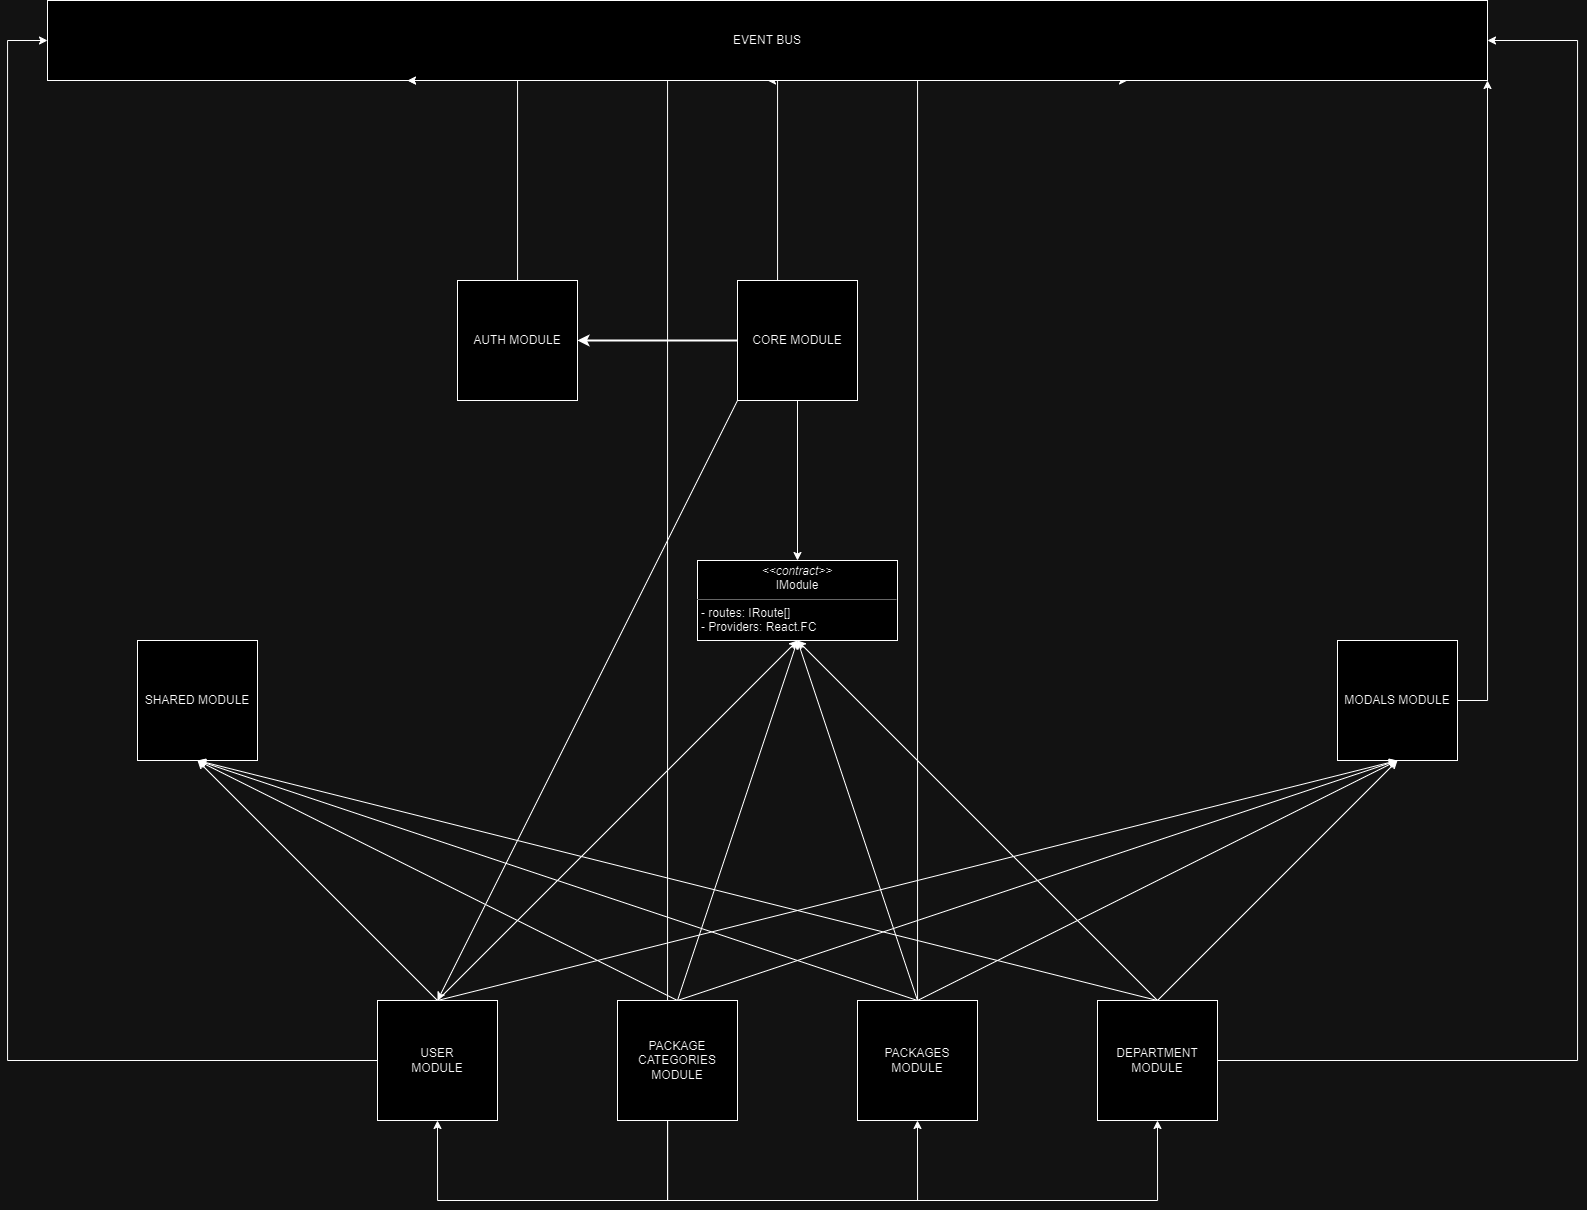

The diagram above was exported from draw.io. Its source (the exported page's mxGraphModel, read from the mxfile embedded in the PNG):
<mxGraphModel dx="2537" dy="1968" grid="1" gridSize="10" guides="1" tooltips="1" connect="1" arrows="1" fold="1" page="1" pageScale="1" pageWidth="850" pageHeight="1100" math="0" shadow="0">
  <root>
    <mxCell id="0" />
    <mxCell id="1" parent="0" />
    <mxCell id="30" style="edgeStyle=orthogonalEdgeStyle;rounded=0;orthogonalLoop=1;jettySize=auto;html=1;entryX=0;entryY=0.5;entryDx=0;entryDy=0;" parent="1" source="ue6rptJLacDYkeUVPI07-1" target="ue6rptJLacDYkeUVPI07-23" edge="1">
      <mxGeometry relative="1" as="geometry">
        <Array as="points">
          <mxPoint x="-410" y="740" />
          <mxPoint x="-410" y="-280" />
        </Array>
      </mxGeometry>
    </mxCell>
    <mxCell id="ue6rptJLacDYkeUVPI07-1" value="USER&lt;br&gt;MODULE" style="whiteSpace=wrap;html=1;aspect=fixed;rounded=0;" parent="1" vertex="1">
      <mxGeometry x="-40" y="680" width="120" height="120" as="geometry" />
    </mxCell>
    <mxCell id="11" style="edgeStyle=orthogonalEdgeStyle;rounded=0;orthogonalLoop=1;jettySize=auto;html=1;entryX=0.5;entryY=1;entryDx=0;entryDy=0;" parent="1" source="ue6rptJLacDYkeUVPI07-2" target="ue6rptJLacDYkeUVPI07-1" edge="1">
      <mxGeometry relative="1" as="geometry">
        <Array as="points">
          <mxPoint x="250" y="880" />
          <mxPoint x="20" y="880" />
        </Array>
      </mxGeometry>
    </mxCell>
    <mxCell id="12" style="edgeStyle=orthogonalEdgeStyle;rounded=0;orthogonalLoop=1;jettySize=auto;html=1;entryX=0.5;entryY=1;entryDx=0;entryDy=0;" parent="1" source="ue6rptJLacDYkeUVPI07-2" target="ue6rptJLacDYkeUVPI07-4" edge="1">
      <mxGeometry relative="1" as="geometry">
        <Array as="points">
          <mxPoint x="250" y="880" />
          <mxPoint x="500" y="880" />
        </Array>
      </mxGeometry>
    </mxCell>
    <mxCell id="13" style="edgeStyle=orthogonalEdgeStyle;rounded=0;orthogonalLoop=1;jettySize=auto;html=1;entryX=0.5;entryY=1;entryDx=0;entryDy=0;" parent="1" source="ue6rptJLacDYkeUVPI07-2" target="ue6rptJLacDYkeUVPI07-5" edge="1">
      <mxGeometry relative="1" as="geometry">
        <Array as="points">
          <mxPoint x="250" y="880" />
          <mxPoint x="740" y="880" />
        </Array>
      </mxGeometry>
    </mxCell>
    <mxCell id="35" style="edgeStyle=orthogonalEdgeStyle;rounded=0;orthogonalLoop=1;jettySize=auto;html=1;entryX=0.25;entryY=1;entryDx=0;entryDy=0;" parent="1" source="ue6rptJLacDYkeUVPI07-2" target="ue6rptJLacDYkeUVPI07-23" edge="1">
      <mxGeometry relative="1" as="geometry">
        <Array as="points">
          <mxPoint x="250" y="-240" />
        </Array>
      </mxGeometry>
    </mxCell>
    <mxCell id="ue6rptJLacDYkeUVPI07-2" value="PACKAGE CATEGORIES MODULE" style="whiteSpace=wrap;html=1;aspect=fixed;rounded=0;" parent="1" vertex="1">
      <mxGeometry x="200" y="680" width="120" height="120" as="geometry" />
    </mxCell>
    <mxCell id="34" style="edgeStyle=orthogonalEdgeStyle;rounded=0;orthogonalLoop=1;jettySize=auto;html=1;entryX=0.75;entryY=1;entryDx=0;entryDy=0;" parent="1" source="ue6rptJLacDYkeUVPI07-4" target="ue6rptJLacDYkeUVPI07-23" edge="1">
      <mxGeometry relative="1" as="geometry">
        <Array as="points">
          <mxPoint x="500" y="-240" />
        </Array>
      </mxGeometry>
    </mxCell>
    <mxCell id="ue6rptJLacDYkeUVPI07-4" value="PACKAGES MODULE" style="whiteSpace=wrap;html=1;aspect=fixed;rounded=0;" parent="1" vertex="1">
      <mxGeometry x="440" y="680" width="120" height="120" as="geometry" />
    </mxCell>
    <mxCell id="32" style="edgeStyle=orthogonalEdgeStyle;rounded=0;orthogonalLoop=1;jettySize=auto;html=1;entryX=1;entryY=0.5;entryDx=0;entryDy=0;" parent="1" source="ue6rptJLacDYkeUVPI07-5" target="ue6rptJLacDYkeUVPI07-23" edge="1">
      <mxGeometry relative="1" as="geometry">
        <mxPoint x="840" y="620" as="targetPoint" />
        <Array as="points">
          <mxPoint x="1160" y="740" />
          <mxPoint x="1160" y="-280" />
        </Array>
      </mxGeometry>
    </mxCell>
    <mxCell id="ue6rptJLacDYkeUVPI07-5" value="DEPARTMENT MODULE" style="whiteSpace=wrap;html=1;aspect=fixed;rounded=0;" parent="1" vertex="1">
      <mxGeometry x="680" y="680" width="120" height="120" as="geometry" />
    </mxCell>
    <mxCell id="ue6rptJLacDYkeUVPI07-10" value="SHARED MODULE" style="whiteSpace=wrap;html=1;aspect=fixed;rounded=0;" parent="1" vertex="1">
      <mxGeometry x="-280" y="320" width="120" height="120" as="geometry" />
    </mxCell>
    <mxCell id="44" style="edgeStyle=orthogonalEdgeStyle;rounded=0;orthogonalLoop=1;jettySize=auto;html=1;entryX=0.5;entryY=1;entryDx=0;entryDy=0;" parent="1" source="ue6rptJLacDYkeUVPI07-11" target="ue6rptJLacDYkeUVPI07-23" edge="1">
      <mxGeometry relative="1" as="geometry">
        <Array as="points">
          <mxPoint x="360" y="-240" />
        </Array>
      </mxGeometry>
    </mxCell>
    <mxCell id="ue6rptJLacDYkeUVPI07-11" value="CORE MODULE" style="whiteSpace=wrap;html=1;aspect=fixed;rounded=0;" parent="1" vertex="1">
      <mxGeometry x="320" y="-40" width="120" height="120" as="geometry" />
    </mxCell>
    <mxCell id="ue6rptJLacDYkeUVPI07-23" value="EVENT BUS" style="rounded=0;whiteSpace=wrap;html=1;" parent="1" vertex="1">
      <mxGeometry x="-370" y="-320" width="1440" height="80" as="geometry" />
    </mxCell>
    <mxCell id="45" style="edgeStyle=orthogonalEdgeStyle;rounded=0;orthogonalLoop=1;jettySize=auto;html=1;entryX=1;entryY=1;entryDx=0;entryDy=0;" parent="1" source="0BoafNFy9-7zSsJSf0pP-11" target="ue6rptJLacDYkeUVPI07-23" edge="1">
      <mxGeometry relative="1" as="geometry">
        <Array as="points">
          <mxPoint x="1070" y="380" />
        </Array>
      </mxGeometry>
    </mxCell>
    <mxCell id="0BoafNFy9-7zSsJSf0pP-11" value="MODALS MODULE" style="whiteSpace=wrap;html=1;aspect=fixed;rounded=0;" parent="1" vertex="1">
      <mxGeometry x="920" y="320" width="120" height="120" as="geometry" />
    </mxCell>
    <mxCell id="15" value="" style="endArrow=classic;html=1;rounded=0;exitX=0.5;exitY=0;exitDx=0;exitDy=0;entryX=0.5;entryY=1;entryDx=0;entryDy=0;" parent="1" source="ue6rptJLacDYkeUVPI07-1" target="ue6rptJLacDYkeUVPI07-10" edge="1">
      <mxGeometry width="50" height="50" relative="1" as="geometry">
        <mxPoint x="670" y="390" as="sourcePoint" />
        <mxPoint x="720" y="340" as="targetPoint" />
      </mxGeometry>
    </mxCell>
    <mxCell id="19" value="" style="endArrow=classic;html=1;rounded=0;exitX=0.5;exitY=0;exitDx=0;exitDy=0;entryX=0.5;entryY=1;entryDx=0;entryDy=0;" parent="1" source="ue6rptJLacDYkeUVPI07-2" target="ue6rptJLacDYkeUVPI07-10" edge="1">
      <mxGeometry width="50" height="50" relative="1" as="geometry">
        <mxPoint x="430" y="390" as="sourcePoint" />
        <mxPoint x="20" y="420" as="targetPoint" />
      </mxGeometry>
    </mxCell>
    <mxCell id="20" value="" style="endArrow=classic;html=1;rounded=0;exitX=0.5;exitY=0;exitDx=0;exitDy=0;entryX=0.5;entryY=1;entryDx=0;entryDy=0;" parent="1" source="ue6rptJLacDYkeUVPI07-4" target="ue6rptJLacDYkeUVPI07-10" edge="1">
      <mxGeometry width="50" height="50" relative="1" as="geometry">
        <mxPoint x="430" y="390" as="sourcePoint" />
        <mxPoint x="480" y="340" as="targetPoint" />
      </mxGeometry>
    </mxCell>
    <mxCell id="21" value="" style="endArrow=classic;html=1;rounded=0;exitX=0.5;exitY=0;exitDx=0;exitDy=0;entryX=0.5;entryY=1;entryDx=0;entryDy=0;" parent="1" source="ue6rptJLacDYkeUVPI07-5" target="ue6rptJLacDYkeUVPI07-10" edge="1">
      <mxGeometry width="50" height="50" relative="1" as="geometry">
        <mxPoint x="430" y="390" as="sourcePoint" />
        <mxPoint x="480" y="340" as="targetPoint" />
      </mxGeometry>
    </mxCell>
    <mxCell id="22" value="" style="endArrow=classic;html=1;rounded=0;exitX=0.5;exitY=0;exitDx=0;exitDy=0;entryX=0.5;entryY=1;entryDx=0;entryDy=0;" parent="1" source="ue6rptJLacDYkeUVPI07-1" target="0BoafNFy9-7zSsJSf0pP-11" edge="1">
      <mxGeometry width="50" height="50" relative="1" as="geometry">
        <mxPoint x="430" y="460" as="sourcePoint" />
        <mxPoint x="480" y="410" as="targetPoint" />
      </mxGeometry>
    </mxCell>
    <mxCell id="23" value="" style="endArrow=classic;html=1;rounded=0;exitX=0.5;exitY=0;exitDx=0;exitDy=0;entryX=0.5;entryY=1;entryDx=0;entryDy=0;" parent="1" source="ue6rptJLacDYkeUVPI07-2" target="0BoafNFy9-7zSsJSf0pP-11" edge="1">
      <mxGeometry width="50" height="50" relative="1" as="geometry">
        <mxPoint x="430" y="460" as="sourcePoint" />
        <mxPoint x="480" y="410" as="targetPoint" />
      </mxGeometry>
    </mxCell>
    <mxCell id="24" value="" style="endArrow=classic;html=1;rounded=0;exitX=0.5;exitY=0;exitDx=0;exitDy=0;entryX=0.5;entryY=1;entryDx=0;entryDy=0;" parent="1" source="ue6rptJLacDYkeUVPI07-4" target="0BoafNFy9-7zSsJSf0pP-11" edge="1">
      <mxGeometry width="50" height="50" relative="1" as="geometry">
        <mxPoint x="430" y="460" as="sourcePoint" />
        <mxPoint x="480" y="410" as="targetPoint" />
      </mxGeometry>
    </mxCell>
    <mxCell id="25" value="" style="endArrow=classic;html=1;rounded=0;exitX=0.5;exitY=0;exitDx=0;exitDy=0;entryX=0.5;entryY=1;entryDx=0;entryDy=0;" parent="1" source="ue6rptJLacDYkeUVPI07-5" target="0BoafNFy9-7zSsJSf0pP-11" edge="1">
      <mxGeometry width="50" height="50" relative="1" as="geometry">
        <mxPoint x="430" y="460" as="sourcePoint" />
        <mxPoint x="480" y="410" as="targetPoint" />
      </mxGeometry>
    </mxCell>
    <mxCell id="55" style="edgeStyle=orthogonalEdgeStyle;rounded=0;orthogonalLoop=1;jettySize=auto;html=1;entryX=0.25;entryY=1;entryDx=0;entryDy=0;" parent="1" source="48" target="ue6rptJLacDYkeUVPI07-23" edge="1">
      <mxGeometry relative="1" as="geometry">
        <Array as="points">
          <mxPoint x="100" y="-240" />
        </Array>
      </mxGeometry>
    </mxCell>
    <mxCell id="48" value="AUTH MODULE" style="whiteSpace=wrap;html=1;aspect=fixed;rounded=0;" parent="1" vertex="1">
      <mxGeometry x="40" y="-40" width="120" height="120" as="geometry" />
    </mxCell>
    <mxCell id="49" value="" style="endArrow=classic;html=1;rounded=0;entryX=0.5;entryY=1;entryDx=0;entryDy=0;exitX=0.5;exitY=0;exitDx=0;exitDy=0;" parent="1" source="ue6rptJLacDYkeUVPI07-5" target="62" edge="1">
      <mxGeometry width="50" height="50" relative="1" as="geometry">
        <mxPoint x="480" y="470" as="sourcePoint" />
        <mxPoint x="380" y="360" as="targetPoint" />
      </mxGeometry>
    </mxCell>
    <mxCell id="50" value="" style="endArrow=classic;html=1;rounded=0;entryX=0.5;entryY=1;entryDx=0;entryDy=0;exitX=0.5;exitY=0;exitDx=0;exitDy=0;" parent="1" source="ue6rptJLacDYkeUVPI07-4" target="62" edge="1">
      <mxGeometry width="50" height="50" relative="1" as="geometry">
        <mxPoint x="480" y="470" as="sourcePoint" />
        <mxPoint x="380" y="360" as="targetPoint" />
      </mxGeometry>
    </mxCell>
    <mxCell id="51" value="" style="endArrow=classic;html=1;rounded=0;entryX=0.5;entryY=1;entryDx=0;entryDy=0;exitX=0.5;exitY=0;exitDx=0;exitDy=0;" parent="1" source="ue6rptJLacDYkeUVPI07-2" target="62" edge="1">
      <mxGeometry width="50" height="50" relative="1" as="geometry">
        <mxPoint x="480" y="470" as="sourcePoint" />
        <mxPoint x="380" y="360" as="targetPoint" />
      </mxGeometry>
    </mxCell>
    <mxCell id="52" value="" style="endArrow=classic;html=1;rounded=0;entryX=0.5;entryY=1;entryDx=0;entryDy=0;exitX=0.5;exitY=0;exitDx=0;exitDy=0;" parent="1" source="ue6rptJLacDYkeUVPI07-1" target="62" edge="1">
      <mxGeometry width="50" height="50" relative="1" as="geometry">
        <mxPoint x="480" y="470" as="sourcePoint" />
        <mxPoint x="380" y="360" as="targetPoint" />
      </mxGeometry>
    </mxCell>
    <mxCell id="56" value="" style="endArrow=classic;html=1;rounded=0;strokeWidth=2;exitX=0;exitY=0.5;exitDx=0;exitDy=0;entryX=1;entryY=0.5;entryDx=0;entryDy=0;" parent="1" source="ue6rptJLacDYkeUVPI07-11" target="48" edge="1">
      <mxGeometry width="50" height="50" relative="1" as="geometry">
        <mxPoint x="320" y="140" as="sourcePoint" />
        <mxPoint x="160" y="150" as="targetPoint" />
      </mxGeometry>
    </mxCell>
    <mxCell id="60" value="" style="endArrow=classic;html=1;rounded=0;exitX=0.5;exitY=1;exitDx=0;exitDy=0;entryX=0.5;entryY=0;entryDx=0;entryDy=0;" parent="1" source="ue6rptJLacDYkeUVPI07-11" target="62" edge="1">
      <mxGeometry width="50" height="50" relative="1" as="geometry">
        <mxPoint x="470" y="370" as="sourcePoint" />
        <mxPoint x="380" y="240.00000000000023" as="targetPoint" />
      </mxGeometry>
    </mxCell>
    <mxCell id="61" value="" style="endArrow=classic;html=1;rounded=0;exitX=0;exitY=1;exitDx=0;exitDy=0;entryX=0.5;entryY=0;entryDx=0;entryDy=0;" parent="1" source="ue6rptJLacDYkeUVPI07-11" target="ue6rptJLacDYkeUVPI07-1" edge="1">
      <mxGeometry width="50" height="50" relative="1" as="geometry">
        <mxPoint x="470" y="370" as="sourcePoint" />
        <mxPoint x="520" y="320" as="targetPoint" />
      </mxGeometry>
    </mxCell>
    <mxCell id="62" value="&lt;p style=&quot;margin:0px;margin-top:4px;text-align:center;&quot;&gt;&lt;i&gt;&amp;lt;&amp;lt;contract&amp;gt;&amp;gt;&lt;br&gt;&lt;/i&gt;IModule&lt;/p&gt;&lt;hr size=&quot;1&quot;&gt;&lt;p style=&quot;margin:0px;margin-left:4px;&quot;&gt;&lt;/p&gt;&lt;p style=&quot;margin:0px;margin-left:4px;&quot;&gt;- routes: IRoute[]&lt;br&gt;- Providers: React.FC&lt;/p&gt;" style="verticalAlign=top;align=left;overflow=fill;fontSize=12;fontFamily=Helvetica;html=1;rounded=0;" parent="1" vertex="1">
      <mxGeometry x="280" y="240" width="200" height="80" as="geometry" />
    </mxCell>
  </root>
</mxGraphModel>